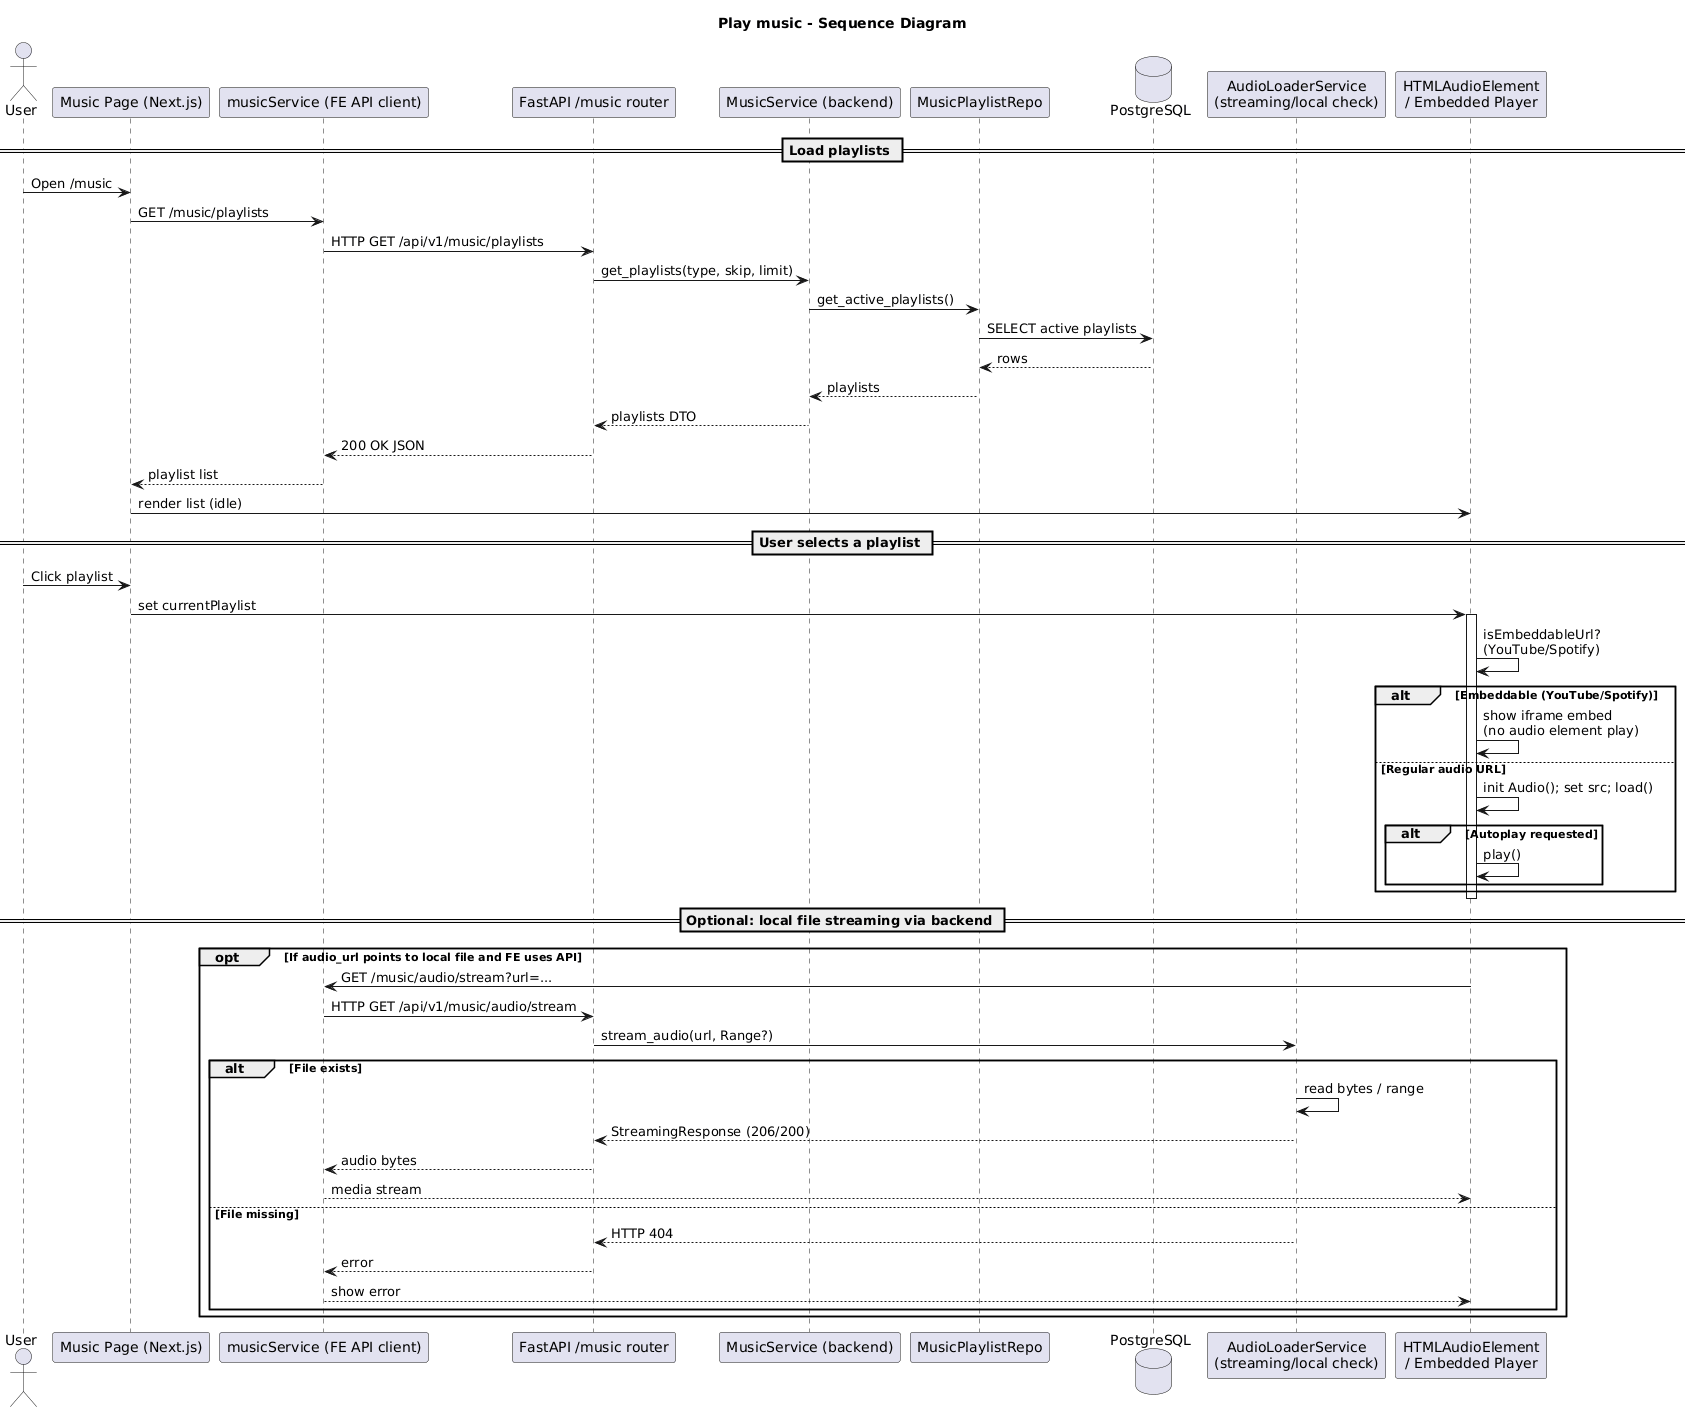

The diagram above was rendered by PlantUML. Its source (embedded in the PNG):
@startuml
title Play music - Sequence Diagram

actor User
participant "Music Page (Next.js)" as UI
participant "musicService (FE API client)" as FEApi
participant "FastAPI /music router" as Api
participant "MusicService (backend)" as BService
participant "MusicPlaylistRepo" as Repo
database "PostgreSQL" as DB
participant "AudioLoaderService\n(streaming/local check)" as AudioSvc
participant "HTMLAudioElement\n/ Embedded Player" as Player

== Load playlists ==
User -> UI : Open /music
UI -> FEApi : GET /music/playlists
FEApi -> Api : HTTP GET /api/v1/music/playlists
Api -> BService : get_playlists(type, skip, limit)
BService -> Repo : get_active_playlists()
Repo -> DB : SELECT active playlists
DB --> Repo : rows
Repo --> BService : playlists
BService --> Api : playlists DTO
Api --> FEApi : 200 OK JSON
FEApi --> UI : playlist list
UI -> Player : render list (idle)

== User selects a playlist ==
User -> UI : Click playlist
UI -> Player : set currentPlaylist

activate Player
Player -> Player : isEmbeddableUrl?\n(YouTube/Spotify)
alt Embeddable (YouTube/Spotify)
  Player -> Player : show iframe embed\n(no audio element play)
else Regular audio URL
  Player -> Player : init Audio(); set src; load()
  alt Autoplay requested
    Player -> Player : play()
  end
end
deactivate Player

== Optional: local file streaming via backend ==
opt If audio_url points to local file and FE uses API
  Player -> FEApi : GET /music/audio/stream?url=...
  FEApi -> Api : HTTP GET /api/v1/music/audio/stream
  Api -> AudioSvc : stream_audio(url, Range?)
  alt File exists
    AudioSvc -> AudioSvc : read bytes / range
    AudioSvc --> Api : StreamingResponse (206/200)
    Api --> FEApi : audio bytes
    FEApi --> Player : media stream
  else File missing
    AudioSvc --> Api : HTTP 404
    Api --> FEApi : error
    FEApi --> Player : show error
  end
end
@enduml